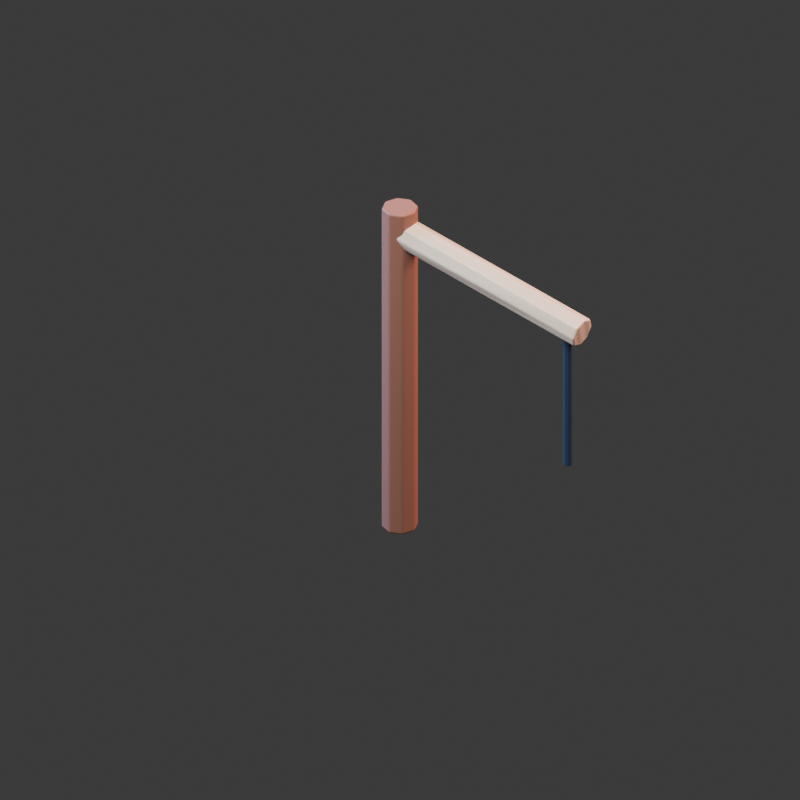 # Source: port-crane.blend  (saved by Blender 4.5.90; exported with 4.5.12 LTS)
import bpy
from mathutils import Matrix  # noqa: F401  (used for matrix-valued properties, if any)

bpy.ops.wm.read_factory_settings(use_empty=True)
scene = bpy.context.scene
scene.name = 'Scene'

# ---- collections
col_collection = bpy.data.collections.new('Collection'); scene.collection.children.link(col_collection)

# ---- images (referenced by path relative to the original .blend; pixels are not part of the script)
import os
ASSET_DIR = os.environ.get("B2B_ASSET_DIR", "")  # directory of the original .blend (textures are referenced by path, not embedded)
HERE = os.path.dirname(os.path.abspath(__file__))  # packed textures are extracted next to this script under _unpacked/

def load_image(name, relpath, width, height, colorspace="sRGB"):
    """Load a texture the original file referenced (path relative to the .blend, or extracted next to this script)."""
    p = next((c for c in (os.path.join(HERE, relpath), os.path.join(ASSET_DIR, relpath)) if relpath and os.path.exists(c)), "")
    if p:
        img = bpy.data.images.load(p, check_existing=True)
        img.name = name
    else:  # same state as the original file: an image datablock whose file is absent (Cycles renders it pink)
        img = bpy.data.images.new(name, width, height)
        img.source = "FILE"
        img.filepath = "//" + (relpath or name)
    img.colorspace_settings.name = colorspace
    return img
img_pearl_microtexture = load_image('pearl-microtexture', '_unpacked/pearl-microtexture.6a046538.png', 64, 64, 'sRGB')

# ---- materials (node trees are filled in below, after node groups)
mat_wood = bpy.data.materials.new('wood')
mat_wood.diffuse_color = (0.3, 0.15, 0.12, 1.0)
mat_pearl = bpy.data.materials.new('pearl')
mat_pearl.diffuse_color = (0.92, 0.84, 0.7, 1.0)
mat_ink = bpy.data.materials.new('ink')
mat_ink.diffuse_color = (0.025, 0.055, 0.12, 1.0)

# ---- material node trees
mat_wood.use_nodes = True; mat_wood.node_tree.nodes.clear()
_N = mat_wood.node_tree.nodes; _L = mat_wood.node_tree.links
n0 = _N.new('ShaderNodeBsdfPrincipled'); n0.name = 'Principled BSDF'; n0.location = (-200, 100)
n0.inputs[0].default_value = (0.3, 0.15, 0.12, 1.0)
n0.inputs[2].default_value = 0.6
n1 = _N.new('ShaderNodeOutputMaterial'); n1.name = 'Material Output'; n1.location = (200, 100)
_L.new(n0.outputs[0], n1.inputs[0])
n1.is_active_output = True
mat_pearl.use_nodes = True; mat_pearl.node_tree.nodes.clear()
_N = mat_pearl.node_tree.nodes; _L = mat_pearl.node_tree.links
n0 = _N.new('ShaderNodeBsdfPrincipled'); n0.name = 'Principled BSDF'; n0.location = (-200, 100)
n0.inputs[0].default_value = (0.92, 0.84, 0.7, 1.0)
n0.inputs[1].default_value = 0.08
n0.inputs[2].default_value = 0.25
n1 = _N.new('ShaderNodeOutputMaterial'); n1.name = 'Material Output'; n1.location = (200, 100)
n2 = _N.new('ShaderNodeTexImage'); n2.name = 'Image Texture'; n2.location = (0, 0)
n2.label = 'Original generated nacre texture'
n2.image = img_pearl_microtexture
n3 = _N.new('ShaderNodeBump'); n3.name = 'Bump'; n3.location = (0, 0)
n3.inputs[0].default_value = 0.12
n3.inputs[1].default_value = 0.06
_L.new(n0.outputs[0], n1.inputs[0])
_L.new(n2.outputs[0], n3.inputs[3])
_L.new(n3.outputs[0], n0.inputs[5])
n1.is_active_output = True
mat_ink.use_nodes = True; mat_ink.node_tree.nodes.clear()
_N = mat_ink.node_tree.nodes; _L = mat_ink.node_tree.links
n0 = _N.new('ShaderNodeBsdfPrincipled'); n0.name = 'Principled BSDF'; n0.location = (-200, 100)
n0.inputs[0].default_value = (0.025, 0.055, 0.12, 1.0)
n0.inputs[2].default_value = 0.46
n1 = _N.new('ShaderNodeOutputMaterial'); n1.name = 'Material Output'; n1.location = (200, 100)
_L.new(n0.outputs[0], n1.inputs[0])
n1.is_active_output = True

# ---- world
world_world = bpy.data.worlds.new('World'); scene.world = world_world
world_world.use_nodes = True; world_world.node_tree.nodes.clear()
_N = world_world.node_tree.nodes; _L = world_world.node_tree.links
n0 = _N.new('ShaderNodeOutputWorld'); n0.name = 'World Output'; n0.location = (200, 100)
n1 = _N.new('ShaderNodeBackground'); n1.name = 'Background'; n1.location = (-200, 100)
n1.inputs[0].default_value = (0.05088, 0.05088, 0.05088, 1.0)
_L.new(n1.outputs[0], n0.inputs[0])
n0.is_active_output = True
world_world.color = (0.035, 0.05, 0.1)
world_world.sun_shadow_jitter_overblur = 0.0

# ---- cameras
cam_camera_035 = bpy.data.cameras.new('Camera.035')
cam_camera_035.type = 'ORTHO'
cam_camera_035.ortho_scale = 3.0

# ---- lights
light_area_102 = bpy.data.lights.new('Area.102', 'AREA')
light_area_102.color = (1.0, 0.86, 0.73)
light_area_102.energy = 750.0
light_area_102.shape = 'DISK'
light_area_102.size = 5.0
light_area_102.size_y = 1.0
light_area_103 = bpy.data.lights.new('Area.103', 'AREA')
light_area_103.color = (0.45, 0.62, 1.0)
light_area_103.energy = 500.0
light_area_103.shape = 'DISK'
light_area_103.size = 4.0
light_area_103.size_y = 1.0
light_area_104 = bpy.data.lights.new('Area.104', 'AREA')
light_area_104.color = (1.0, 0.45, 0.32)
light_area_104.energy = 850.0
light_area_104.shape = 'DISK'
light_area_104.size = 3.0
light_area_104.size_y = 1.0

# ---- meshes
me_cylinder_176 = bpy.data.meshes.new('Cylinder.176')
me_cylinder_176.from_pydata([(0.0, 0.07, -0.7), (0.0, 0.07, 0.7), (0.0495, 0.0495, -0.7), (0.0495, 0.0495, 0.7), (0.07, 0.0, -0.7), (0.07, 0.0, 0.7), (0.0495, -0.0495, -0.7), (0.0495, -0.0495, 0.7), (0.0, -0.07, -0.7), (0.0, -0.07, 0.7), (-0.0495, -0.0495, -0.7), (-0.0495, -0.0495, 0.7), (-0.07, 0.0, -0.7), (-0.07, 0.0, 0.7), (-0.0495, 0.0495, -0.7), (-0.0495, 0.0495, 0.7)], [], [(0, 1, 3, 2), (2, 3, 5, 4), (4, 5, 7, 6), (6, 7, 9, 8), (8, 9, 11, 10), (10, 11, 13, 12), (3, 1, 15, 13, 11, 9, 7, 5), (12, 13, 15, 14), (14, 15, 1, 0), (0, 2, 4, 6, 8, 10, 12, 14)])
_uv = me_cylinder_176.uv_layers.new(name='UVMap')
_uv.uv.foreach_set('vector', [1.0, 0.5, 1.0, 1.0, 0.875, 1.0, 0.875, 0.5, 0.875, 0.5, 0.875, 1.0, 0.75, 1.0, 0.75, 0.5, 0.75, 0.5, 0.75, 1.0, 0.625, 1.0, 0.625, 0.5, 0.625, 0.5, 0.625, 1.0, 0.5, 1.0, 0.5, 0.5, 0.5, 0.5, 0.5, 1.0, 0.375, 1.0, 0.375, 0.5, 0.375, 0.5, 0.375, 1.0, 0.25, 1.0, 0.25, 0.5, 0.4197, 0.4197, 0.25, 0.49, 0.08029, 0.4197, 0.01, 0.25, 0.08029, 0.08029, 0.25, 0.01, 0.4197, 0.08029, 0.49, 0.25, 0.25, 0.5, 0.25, 1.0, 0.125, 1.0, 0.125, 0.5, 0.125, 0.5, 0.125, 1.0, 0.0, 1.0, 0.0, 0.5, 0.75, 0.49, 0.9197, 0.4197, 0.99, 0.25, 0.9197, 0.08029, 0.75, 0.01, 0.5803, 0.08029, 0.51, 0.25, 0.5803, 0.4197])
me_cylinder_176.materials.append(mat_wood)
me_cylinder_176.update()
me_cylinder_177 = bpy.data.meshes.new('Cylinder.177')
me_cylinder_177.from_pydata([(0.0, 0.06, -0.4316), (0.0, 0.06, 0.4316), (0.04243, 0.04243, -0.4316), (0.04243, 0.04243, 0.4316), (0.06, 0.0, -0.4316), (0.06, 0.0, 0.4316), (0.04243, -0.04243, -0.4316), (0.04243, -0.04243, 0.4316), (0.0, -0.06, -0.4316), (0.0, -0.06, 0.4316), (-0.04243, -0.04243, -0.4316), (-0.04243, -0.04243, 0.4316), (-0.06, 0.0, -0.4316), (-0.06, 0.0, 0.4316), (-0.04243, 0.04243, -0.4316), (-0.04243, 0.04243, 0.4316)], [], [(0, 1, 3, 2), (2, 3, 5, 4), (4, 5, 7, 6), (6, 7, 9, 8), (8, 9, 11, 10), (10, 11, 13, 12), (3, 1, 15, 13, 11, 9, 7, 5), (12, 13, 15, 14), (14, 15, 1, 0), (0, 2, 4, 6, 8, 10, 12, 14)])
_uv = me_cylinder_177.uv_layers.new(name='UVMap')
_uv.uv.foreach_set('vector', [1.0, 0.5, 1.0, 1.0, 0.875, 1.0, 0.875, 0.5, 0.875, 0.5, 0.875, 1.0, 0.75, 1.0, 0.75, 0.5, 0.75, 0.5, 0.75, 1.0, 0.625, 1.0, 0.625, 0.5, 0.625, 0.5, 0.625, 1.0, 0.5, 1.0, 0.5, 0.5, 0.5, 0.5, 0.5, 1.0, 0.375, 1.0, 0.375, 0.5, 0.375, 0.5, 0.375, 1.0, 0.25, 1.0, 0.25, 0.5, 0.4197, 0.4197, 0.25, 0.49, 0.08029, 0.4197, 0.01, 0.25, 0.08029, 0.08029, 0.25, 0.01, 0.4197, 0.08029, 0.49, 0.25, 0.25, 0.5, 0.25, 1.0, 0.125, 1.0, 0.125, 0.5, 0.125, 0.5, 0.125, 1.0, 0.0, 1.0, 0.0, 0.5, 0.75, 0.49, 0.9197, 0.4197, 0.99, 0.25, 0.9197, 0.08029, 0.75, 0.01, 0.5803, 0.08029, 0.51, 0.25, 0.5803, 0.4197])
me_cylinder_177.materials.append(mat_pearl)
me_cylinder_177.update()
me_cylinder_178 = bpy.data.meshes.new('Cylinder.178')
me_cylinder_178.from_pydata([(0.0, 0.018, -0.3), (0.0, 0.018, 0.3), (0.01273, 0.01273, -0.3), (0.01273, 0.01273, 0.3), (0.018, 0.0, -0.3), (0.018, 0.0, 0.3), (0.01273, -0.01273, -0.3), (0.01273, -0.01273, 0.3), (0.0, -0.018, -0.3), (0.0, -0.018, 0.3), (-0.01273, -0.01273, -0.3), (-0.01273, -0.01273, 0.3), (-0.018, 0.0, -0.3), (-0.018, 0.0, 0.3), (-0.01273, 0.01273, -0.3), (-0.01273, 0.01273, 0.3)], [], [(0, 1, 3, 2), (2, 3, 5, 4), (4, 5, 7, 6), (6, 7, 9, 8), (8, 9, 11, 10), (10, 11, 13, 12), (3, 1, 15, 13, 11, 9, 7, 5), (12, 13, 15, 14), (14, 15, 1, 0), (0, 2, 4, 6, 8, 10, 12, 14)])
_uv = me_cylinder_178.uv_layers.new(name='UVMap')
_uv.uv.foreach_set('vector', [1.0, 0.5, 1.0, 1.0, 0.875, 1.0, 0.875, 0.5, 0.875, 0.5, 0.875, 1.0, 0.75, 1.0, 0.75, 0.5, 0.75, 0.5, 0.75, 1.0, 0.625, 1.0, 0.625, 0.5, 0.625, 0.5, 0.625, 1.0, 0.5, 1.0, 0.5, 0.5, 0.5, 0.5, 0.5, 1.0, 0.375, 1.0, 0.375, 0.5, 0.375, 0.5, 0.375, 1.0, 0.25, 1.0, 0.25, 0.5, 0.4197, 0.4197, 0.25, 0.49, 0.08029, 0.4197, 0.01, 0.25, 0.08029, 0.08029, 0.25, 0.01, 0.4197, 0.08029, 0.49, 0.25, 0.25, 0.5, 0.25, 1.0, 0.125, 1.0, 0.125, 0.5, 0.125, 0.5, 0.125, 1.0, 0.0, 1.0, 0.0, 0.5, 0.75, 0.49, 0.9197, 0.4197, 0.99, 0.25, 0.9197, 0.08029, 0.75, 0.01, 0.5803, 0.08029, 0.51, 0.25, 0.5803, 0.4197])
me_cylinder_178.materials.append(mat_ink)
me_cylinder_178.update()

# ---- objects
ob_assetroot = bpy.data.objects.new('AssetRoot', None)
ob_crane_mast = bpy.data.objects.new('Crane mast', me_cylinder_176)
ob_crane_arm = bpy.data.objects.new('Crane arm', me_cylinder_177)
ob_crane_cable = bpy.data.objects.new('Crane cable', me_cylinder_178)
ob_studio_camera = bpy.data.objects.new('Studio camera', cam_camera_035)
ob_nacre_key = bpy.data.objects.new('Nacre key', light_area_102)
ob_ultramarine_fill = bpy.data.objects.new('Ultramarine fill', light_area_103)
ob_coral_rim = bpy.data.objects.new('Coral rim', light_area_104)

# ---- transforms, parenting, visibility, modifiers, constraints
ob_assetroot.location = (0.0, 0.0, 0.0)
ob_crane_mast.parent = ob_assetroot
ob_crane_mast.location = (0.0, 0.0, 0.7)
ob_crane_mast.rotation_euler = (0.0, -0.0, -3.142)
_m = ob_crane_mast.modifiers.new('Rounded rims', 'BEVEL')
_m.width = 0.0084
_m.width_pct = 0.0084
_m.segments = 2
_m = ob_crane_mast.modifiers.new('Weighted normals', 'WEIGHTED_NORMAL')
ob_crane_arm.parent = ob_assetroot
ob_crane_arm.location = (0.425, 0.0, 1.225)
ob_crane_arm.rotation_euler = (1.745, 1.04e-08, 1.571)
_m = ob_crane_arm.modifiers.new('Rounded rims', 'BEVEL')
_m.width = 0.0072
_m.width_pct = 0.0072
_m.segments = 2
_m = ob_crane_arm.modifiers.new('Weighted normals', 'WEIGHTED_NORMAL')
ob_crane_cable.parent = ob_assetroot
ob_crane_cable.location = (0.78, 0.0, 0.85)
ob_crane_cable.rotation_euler = (8.742e-08, 3.142, -8.742e-08)
_m = ob_crane_cable.modifiers.new('Rounded rims', 'BEVEL')
_m.width = 0.00216
_m.width_pct = 0.00216
_m.segments = 2
_m = ob_crane_cable.modifiers.new('Weighted normals', 'WEIGHTED_NORMAL')
ob_studio_camera.location = (5.5, -7.5, 6.2)
ob_studio_camera.rotation_euler = (1.025, -8.164e-08, 0.6327)
ob_nacre_key.location = (1.0, -4.0, 7.0)
ob_nacre_key.rotation_euler = (0.5688, -6.101e-09, 0.245)
ob_ultramarine_fill.location = (-4.0, -1.0, 3.0)
ob_ultramarine_fill.rotation_euler = (1.035, 3.099e-08, -1.326)
ob_coral_rim.location = (3.0, 4.0, 5.0)
ob_coral_rim.rotation_euler = (0.8435, -1.631e-08, 2.498)

# ---- collection membership
col_collection.objects.link(ob_assetroot)
col_collection.objects.link(ob_crane_mast)
col_collection.objects.link(ob_crane_arm)
col_collection.objects.link(ob_crane_cable)
col_collection.objects.link(ob_studio_camera)
col_collection.objects.link(ob_nacre_key)
col_collection.objects.link(ob_ultramarine_fill)
col_collection.objects.link(ob_coral_rim)

# ---- scene / render settings (as saved in the file)
scene.camera = ob_studio_camera
scene.frame_start = 1; scene.frame_end = 49; scene.frame_set(1)
scene.render.engine = 'BLENDER_EEVEE_NEXT'
scene.render.resolution_x = 256
scene.render.resolution_y = 256
scene.render.film_transparent = True
bpy.context.view_layer.update()
